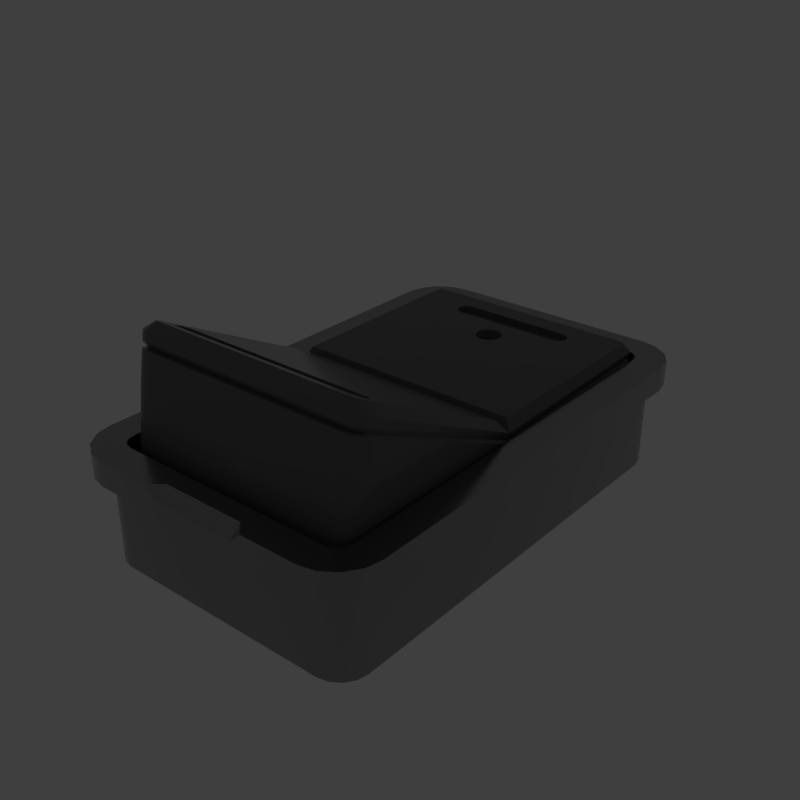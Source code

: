 # Source: switchsml2.blend  (saved by Blender 2.79.6; exported with 4.5.12 LTS)
import bpy
from mathutils import Matrix  # noqa: F401  (used for matrix-valued properties, if any)

bpy.ops.wm.read_factory_settings(use_empty=True)
scene = bpy.context.scene
scene.name = 'main'

# ---- collections
col_collection_1 = bpy.data.collections.new('Collection 1'); scene.collection.children.link(col_collection_1)

# ---- materials (node trees are filled in below, after node groups)
mat_prox_alum_106 = bpy.data.materials.new('prox_alum.106')
mat_prox_alum_106.alpha_threshold = 0.0
mat_prox_alum_106.diffuse_color = (0.1933, 0.1933, 0.1933, 1.0)
mat_prox_alum_106.roughness = 0.5
mat_prox_kevlar_106 = bpy.data.materials.new('prox_kevlar.106')
mat_prox_kevlar_106.alpha_threshold = 0.0
mat_prox_kevlar_106.diffuse_color = (0.03737, 0.03737, 0.03737, 1.0)
mat_prox_kevlar_106.roughness = 0.5
mat_prox_rough_plastic_049 = bpy.data.materials.new('prox_rough_plastic.049')
mat_prox_rough_plastic_049.alpha_threshold = 0.0
mat_prox_rough_plastic_049.diffuse_color = (0.1013, 0.1013, 0.1013, 1.0)
mat_prox_rough_plastic_049.roughness = 0.5
mat_prox_easy_spec_106 = bpy.data.materials.new('prox_easy_spec.106')
mat_prox_easy_spec_106.alpha_threshold = 0.0
mat_prox_easy_spec_106.diffuse_color = (0.2791, 0.2791, 0.2791, 1.0)
mat_prox_easy_spec_106.roughness = 0.5
mat_prox_soap_104 = bpy.data.materials.new('prox_soap.104')
mat_prox_soap_104.alpha_threshold = 0.0
mat_prox_soap_104.diffuse_color = (0.8, 0.5447, 0.3018, 1.0)
mat_prox_soap_104.roughness = 0.5
mat_prox_emission_104 = bpy.data.materials.new('prox_emission.104')
mat_prox_emission_104.alpha_threshold = 0.0
mat_prox_emission_104.diffuse_color = (0.3973, 0.7023, 0.9681, 1.0)
mat_prox_emission_104.roughness = 0.5

# ---- node groups
ng_auto_smooth = bpy.data.node_groups.new('Auto Smooth', 'GeometryNodeTree')
_s = ng_auto_smooth.interface.new_socket(name='Geometry', in_out='OUTPUT', socket_type='NodeSocketGeometry')
_s = ng_auto_smooth.interface.new_socket(name='Geometry', in_out='INPUT', socket_type='NodeSocketGeometry')
_s = ng_auto_smooth.interface.new_socket(name='Angle', in_out='INPUT', socket_type='NodeSocketFloat')
_s.subtype = 'ANGLE'
_s.min_value = 0.0
_s.max_value = 3.142
ng_auto_smooth.is_modifier = True
_N = ng_auto_smooth.nodes; _L = ng_auto_smooth.links
n0 = _N.new('NodeGroupOutput'); n0.name = 'Group Output'; n0.location = (480, -100)
n1 = _N.new('NodeGroupInput'); n1.name = 'Group Input'; n1.location = (-420, -300)
n2 = _N.new('NodeGroupInput'); n2.name = 'Group Input.001'; n2.location = (-60, -100)
n3 = _N.new('GeometryNodeSetShadeSmooth'); n3.name = 'Set Shade Smooth'; n3.location = (120, -100)
n3.domain = 'EDGE'
n4 = _N.new('GeometryNodeSetShadeSmooth'); n4.name = 'Set Shade Smooth.001'; n4.location = (300, -100)
n5 = _N.new('GeometryNodeInputMeshEdgeAngle'); n5.name = 'Edge Angle'; n5.location = (-420, -220)
n6 = _N.new('GeometryNodeInputEdgeSmooth'); n6.name = 'Is Edge Smooth'; n6.location = (-60, -160)
n7 = _N.new('GeometryNodeInputShadeSmooth'); n7.name = 'Is Face Smooth'; n7.location = (-240, -340)
n8 = _N.new('FunctionNodeBooleanMath'); n8.name = 'Boolean Math'; n8.location = (-60, -220)
n9 = _N.new('FunctionNodeCompare'); n9.name = 'Compare'; n9.location = (-240, -180)
n9.operation = 'LESS_EQUAL'
_L.new(n5.outputs[0], n9.inputs[0])
_L.new(n4.outputs[0], n0.inputs[0])
_L.new(n1.outputs[1], n9.inputs[1])
_L.new(n9.outputs[0], n8.inputs[0])
_L.new(n7.outputs[0], n8.inputs[1])
_L.new(n2.outputs[0], n3.inputs[0])
_L.new(n6.outputs[0], n3.inputs[1])
_L.new(n3.outputs[0], n4.inputs[0])
_L.new(n8.outputs[0], n3.inputs[2])
n0.is_active_output = True

# ---- material node trees
mat_prox_alum_106.use_nodes = True; mat_prox_alum_106.node_tree.nodes.clear()
_N = mat_prox_alum_106.node_tree.nodes; _L = mat_prox_alum_106.node_tree.links
n0 = _N.new('ShaderNodeOutputMaterial'); n0.name = 'Material Output'; n0.location = (300, 300)
n1 = _N.new('ShaderNodeBsdfPrincipled'); n1.name = 'Principled BSDF'; n1.location = (10, 300)
n1.width = 150
n1.subsurface_method = 'BURLEY'
n1.inputs[0].default_value = (0.3217, 0.3217, 0.3217, 1.0)
n1.inputs[1].default_value = 1.0
n1.inputs[2].default_value = 0.1633
n1.inputs[3].default_value = 1.45
n1.inputs[9].default_value = (1.0, 1.0, 1.0)
n1.inputs[13].default_value = 0.119
n1.inputs[15].default_value = 0.7959
n1.inputs[16].default_value = 0.8299
n1.inputs[24].default_value = 0.1605
_L.new(n1.outputs[0], n0.inputs[0])
n0.is_active_output = True
mat_prox_kevlar_106.use_nodes = True; mat_prox_kevlar_106.node_tree.nodes.clear()
_N = mat_prox_kevlar_106.node_tree.nodes; _L = mat_prox_kevlar_106.node_tree.links
n0 = _N.new('ShaderNodeOutputMaterial'); n0.name = 'Material Output'; n0.location = (300, 300)
n1 = _N.new('ShaderNodeBsdfPrincipled'); n1.name = 'Principled BSDF'; n1.location = (10, 300)
n1.width = 150
n1.subsurface_method = 'BURLEY'
n1.inputs[0].default_value = (0.0, 0.0, 0.0, 1.0)
n1.inputs[2].default_value = 0.3401
n1.inputs[3].default_value = 1.45
n1.inputs[9].default_value = (1.0, 1.0, 1.0)
n1.inputs[13].default_value = 0.2143
_L.new(n1.outputs[0], n0.inputs[0])
n0.is_active_output = True
mat_prox_rough_plastic_049.use_nodes = True; mat_prox_rough_plastic_049.node_tree.nodes.clear()
_N = mat_prox_rough_plastic_049.node_tree.nodes; _L = mat_prox_rough_plastic_049.node_tree.links
n0 = _N.new('ShaderNodeOutputMaterial'); n0.name = 'Material Output'; n0.location = (300, 300)
n1 = _N.new('ShaderNodeBsdfPrincipled'); n1.name = 'Principled BSDF'; n1.location = (10, 300)
n1.width = 150
n1.subsurface_method = 'BURLEY'
n1.inputs[0].default_value = (0.111, 0.09, 0.07, 1.0)
n1.inputs[2].default_value = 0.3673
n1.inputs[3].default_value = 1.45
n1.inputs[9].default_value = (1.0, 1.0, 1.0)
n1.inputs[13].default_value = 0.1803
_L.new(n1.outputs[0], n0.inputs[0])
n0.is_active_output = True
mat_prox_easy_spec_106.use_nodes = True; mat_prox_easy_spec_106.node_tree.nodes.clear()
_N = mat_prox_easy_spec_106.node_tree.nodes; _L = mat_prox_easy_spec_106.node_tree.links
n0 = _N.new('ShaderNodeOutputMaterial'); n0.name = 'Material Output'; n0.location = (300, 300)
n1 = _N.new('ShaderNodeBsdfPrincipled'); n1.name = 'Principled BSDF'; n1.location = (10, 300)
n1.width = 150
n1.subsurface_method = 'BURLEY'
n1.inputs[0].default_value = (0.1372, 0.1372, 0.1372, 1.0)
n1.inputs[2].default_value = 0.2245
n1.inputs[3].default_value = 1.45
n1.inputs[9].default_value = (1.0, 1.0, 1.0)
n1.inputs[13].default_value = 0.09864
n1.inputs[19].default_value = 0.25
_L.new(n1.outputs[0], n0.inputs[0])
n0.is_active_output = True
mat_prox_soap_104.use_nodes = True; mat_prox_soap_104.node_tree.nodes.clear()
_N = mat_prox_soap_104.node_tree.nodes; _L = mat_prox_soap_104.node_tree.links
n0 = _N.new('ShaderNodeOutputMaterial'); n0.name = 'Material Output'; n0.location = (300, 300)
n1 = _N.new('ShaderNodeLayerWeight'); n1.name = 'Layer Weight.001'; n1.location = (-898, 224)
n2 = _N.new('ShaderNodeValToRGB'); n2.name = 'ColorRamp.001'; n2.location = (-744, 215)
n2.color_ramp.interpolation = 'B_SPLINE'
while len(n2.color_ramp.elements) > 1: n2.color_ramp.elements.remove(n2.color_ramp.elements[-1])
n2.color_ramp.elements[0].position = 0.0; n2.color_ramp.elements[0].color = (1.0, 0.0, 0.2363, 1.0)
_e = n2.color_ramp.elements.new(0.1477); _e.color = (0.0, 0.1135, 0.6103, 1.0)
_e = n2.color_ramp.elements.new(0.2773); _e.color = (0.2081, 0.332, 0.6265, 1.0)
_e = n2.color_ramp.elements.new(0.5); _e.color = (0.5089, 0.1741, 0.6181, 1.0)
_e = n2.color_ramp.elements.new(0.6818); _e.color = (0.7544, 0.04821, 0.0, 1.0)
_e = n2.color_ramp.elements.new(0.8511); _e.color = (0.336, 0.5043, 0.1917, 1.0)
_e = n2.color_ramp.elements.new(1.0); _e.color = (0.01772, 0.3483, 1.0, 1.0)
n3 = _N.new('ShaderNodeMix'); n3.name = 'Mix.001'; n3.location = (-424, 179)
n3.data_type = 'RGBA'
n3.inputs[0].default_value = 0.7909
n4 = _N.new('ShaderNodeBsdfPrincipled'); n4.name = 'Principled BSDF.002'; n4.location = (-242, 264)
n4.width = 150
n4.subsurface_method = 'BURLEY'
n4.inputs[2].default_value = 0.525
n4.inputs[3].default_value = 1.45
n4.inputs[9].default_value = (1.0, 1.0, 1.0)
n4.inputs[13].default_value = 0.975
n4.inputs[18].default_value = 1.0
n4.inputs[19].default_value = 0.25
n5 = _N.new('ShaderNodeBsdfGlass'); n5.name = 'Glass BSDF'; n5.location = (-9, 118)
n5.distribution = 'BECKMANN'
n5.inputs[2].default_value = 1.45
n6 = _N.new('ShaderNodeMixShader'); n6.name = 'Mix Shader'; n6.location = (-12, 267)
n6.inputs[0].default_value = 0.4455
_L.new(n1.outputs[1], n2.inputs[0])
_L.new(n2.outputs[0], n3.inputs[6])
_L.new(n4.outputs[0], n6.inputs[1])
_L.new(n3.outputs[2], n4.inputs[0])
_L.new(n5.outputs[0], n6.inputs[2])
_L.new(n2.outputs[0], n5.inputs[0])
_L.new(n6.outputs[0], n0.inputs[0])
n0.is_active_output = True
mat_prox_emission_104.use_nodes = True; mat_prox_emission_104.node_tree.nodes.clear()
_N = mat_prox_emission_104.node_tree.nodes; _L = mat_prox_emission_104.node_tree.links
n0 = _N.new('ShaderNodeOutputMaterial'); n0.name = 'Material Output'; n0.location = (446, 300)
n1 = _N.new('ShaderNodeEmission'); n1.name = 'Emission'; n1.location = (156, 300)
n1.inputs[1].default_value = 4.0
n2 = _N.new('ShaderNodeLayerWeight'); n2.name = 'Layer Weight'; n2.location = (-631, 360)
n3 = _N.new('ShaderNodeValToRGB'); n3.name = 'ColorRamp'; n3.location = (-450, 370)
n3.color_ramp.interpolation = 'B_SPLINE'
while len(n3.color_ramp.elements) > 1: n3.color_ramp.elements.remove(n3.color_ramp.elements[-1])
n3.color_ramp.elements[0].position = 0.1864; n3.color_ramp.elements[0].color = (1.0, 0.02556, 0.0, 1.0)
_e = n3.color_ramp.elements.new(0.8045); _e.color = (1.0, 0.2244, 0.007333, 1.0)
_e = n3.color_ramp.elements.new(0.9909); _e.color = (1.0, 1.0, 1.0, 1.0)
n4 = _N.new('ShaderNodeMix'); n4.name = 'Mix'; n4.location = (-92, 333)
n4.data_type = 'RGBA'
n4.blend_type = 'COLOR'
n4.inputs[0].default_value = 0.8273
_L.new(n2.outputs[1], n3.inputs[0])
_L.new(n1.outputs[0], n0.inputs[0])
_L.new(n4.outputs[2], n1.inputs[0])
_L.new(n3.outputs[0], n4.inputs[7])
n0.is_active_output = True

# ---- world
world_world = bpy.data.worlds.new('World'); scene.world = world_world
world_world.use_nodes = True; world_world.node_tree.nodes.clear()
_N = world_world.node_tree.nodes; _L = world_world.node_tree.links
n0 = _N.new('ShaderNodeOutputWorld'); n0.name = 'World Output'; n0.location = (300, 300)
n1 = _N.new('ShaderNodeBackground'); n1.name = 'Background'; n1.location = (10, 300)
n1.inputs[0].default_value = (0.05, 0.05, 0.05, 1.0)
_L.new(n1.outputs[0], n0.inputs[0])
n0.is_active_output = True
world_world.use_sun_shadow = False
world_world.sun_shadow_jitter_overblur = 0.0

# ---- meshes
me_plane_014 = bpy.data.meshes.new('Plane.014')
me_plane_014.from_pydata([(-0.2434, -0.3917, 0.0), (0.2434, -0.3917, 0.0), (-0.2434, 0.3917, 0.0), (0.2434, 0.3917, 0.0), (-0.2207, 0.3551, 0.0), (-0.2207, -0.3551, 0.0), (0.2207, -0.3551, 0.0), (0.2207, 0.3551, 0.0), (0.0, 0.0, 0.0)], [], [(5, 4, 2, 0), (6, 5, 0, 1), (7, 6, 1, 3), (4, 7, 3, 2), (5, 6, 8), (6, 7, 8), (7, 4, 8), (4, 5, 8)])
me_plane_014.polygons.foreach_set('material_index', [0, 0, 0, 0, 2, 2, 2, 2])
me_plane_014.materials.append(None)
me_plane_014.materials.append(None)
me_plane_014.materials.append(None)
me_plane_014.materials.append(None)
me_plane_014.use_remesh_preserve_volume = False
me_plane_014.use_remesh_preserve_attributes = False
me_plane_014.use_mirror_vertex_groups = False
me_plane_014.update()
me_plane_015 = bpy.data.meshes.new('Plane.015')
me_plane_015.from_pydata([(0.2005, -0.3842, 0.07163), (-0.2005, -0.3842, 0.07163), (-0.2385, 0.3462, 0.07163), (0.2385, 0.3462, 0.07163), (-0.1762, -0.3894, 0.07163), (-0.2437, 0.3219, 0.07163), (0.1762, -0.3894, 0.07163), (0.2437, 0.3219, 0.07163), (0.2437, -0.3219, 0.07163), (0.1762, 0.3894, 0.07163), (0.2385, -0.3462, 0.07163), (0.2005, 0.3842, 0.07163), (-0.2437, -0.3219, 0.07163), (-0.1762, 0.3894, 0.07163), (0.2233, -0.369, 0.07163), (-0.2385, -0.3462, 0.07163), (-0.2005, 0.3842, 0.07163), (0.2233, 0.369, 0.07163), (-0.2233, -0.369, 0.07163), (-0.2233, 0.369, 0.07163), (0.06631, 0.3894, 0.07163), (-0.06631, 0.3894, 0.07163), (-0.06631, -0.3894, 0.07163), (0.06631, -0.3894, 0.07163), (0.2437, 0.3219, -0.1807), (0.2385, 0.3462, -0.1807), (0.2005, -0.3842, -0.1807), (0.2233, -0.369, -0.1807), (0.2385, -0.3462, -0.1807), (0.2437, -0.3219, -0.1807), (0.2233, 0.369, -0.1807), (-0.2233, 0.369, -0.1807), (-0.2005, 0.3842, -0.1807), (-0.2233, -0.369, -0.1807), (-0.2385, -0.3462, -0.1807), (-0.1762, 0.3894, -0.1807), (-0.2437, -0.3219, -0.1807), (0.1762, -0.3894, -0.1807), (0.2005, 0.3842, -0.1807), (0.1762, 0.3894, -0.1807), (-0.2437, 0.3219, -0.1807), (-0.2385, 0.3462, -0.1807), (-0.1762, -0.3894, -0.1807), (-0.2005, -0.3842, -0.1807), (0.06631, 0.3894, -0.1807), (-0.06631, 0.3894, -0.1807), (-0.06631, -0.3894, -0.1807), (0.06631, -0.3894, -0.1807)], [], [(7, 3, 17, 11, 9, 20, 21, 13, 16, 19, 2, 5, 12, 15, 18, 1, 4, 22, 23, 6, 0, 14, 10, 8), (24, 29, 28, 27, 26, 37, 47, 46, 42, 43, 33, 34, 36, 40, 41, 31, 32, 35, 45, 44, 39, 38, 30, 25), (16, 13, 35, 32), (20, 9, 39, 44), (4, 1, 43, 42), (15, 12, 36, 34), (22, 4, 42, 46), (3, 7, 24, 25), (2, 19, 31, 41), (0, 6, 37, 26), (6, 23, 47, 37), (14, 0, 26, 27), (1, 18, 33, 43), (9, 11, 38, 39), (8, 10, 28, 29), (11, 17, 30, 38), (12, 5, 40, 36), (17, 3, 25, 30), (21, 20, 44, 45), (7, 8, 29, 24), (19, 16, 32, 31), (23, 22, 46, 47), (10, 14, 27, 28), (18, 15, 34, 33), (13, 21, 45, 35), (5, 2, 41, 40)])
me_plane_015.polygons.foreach_set('material_index', [1, 1, 0, 0, 0, 0, 0, 0, 0, 0, 0, 0, 0, 0, 0, 0, 0, 0, 0, 0, 0, 0, 0, 0, 0, 0])
me_plane_015.materials.append(None)
me_plane_015.materials.append(None)
me_plane_015.materials.append(None)
me_plane_015.materials.append(None)
me_plane_015.use_remesh_preserve_volume = False
me_plane_015.use_remesh_preserve_attributes = False
me_plane_015.use_mirror_vertex_groups = False
me_plane_015.update()
me_plane_003 = bpy.data.meshes.new('Plane.003')
me_plane_003.from_pydata([(-0.1898, -0.3355, 0.04299), (-0.1947, -0.3281, 0.04299), (-0.1969, -0.3172, 0.04299), (-0.1969, 0.3172, 0.04299), (-0.1737, -0.3642, -0.1344), (-0.2185, -0.3194, -0.1344), (-0.1908, -0.3608, -0.1344), (-0.2054, -0.3511, -0.1344), (-0.2151, -0.3365, -0.1344), (0.1898, -0.3355, 0.04299), (0.1947, -0.3281, 0.04299), (0.1969, -0.3172, 0.04299), (0.1969, 0.3172, 0.04299), (0.1737, -0.3642, -0.1344), (-0.2185, 0.3194, -0.1344), (-0.1737, 0.3642, -0.1344), (-0.2151, 0.3365, -0.1344), (-0.2054, 0.3511, -0.1344), (-0.1908, 0.3608, -0.1344), (0.2185, -0.3194, -0.1344), (0.1908, -0.3608, -0.1344), (0.2054, -0.3511, -0.1344), (0.2151, -0.3365, -0.1344), (0.2185, 0.3194, -0.1344), (-0.1824, -0.3404, 0.04299), (-0.1715, -0.3426, 0.04299), (0.1737, 0.3642, -0.1344), (0.2151, 0.3365, -0.1344), (0.2054, 0.3511, -0.1344), (0.1908, 0.3608, -0.1344), (0.1824, -0.3404, 0.04299), (0.1715, -0.3426, 0.04299), (0.1715, 0.3426, 0.04299), (0.1824, 0.3404, 0.04299), (0.1898, 0.3355, 0.04299), (0.1947, 0.3281, 0.04299), (-0.1715, 0.3426, 0.04299), (-0.1824, 0.3404, 0.04299), (-0.1898, 0.3355, 0.04299), (-0.1947, 0.3281, 0.04299), (0.1908, -0.3608, 0.004057), (0.2054, -0.3511, 0.004057), (-0.1908, -0.3608, 0.004057), (-0.2054, -0.3511, 0.004057), (-0.2151, 0.3365, 0.004057), (-0.2054, 0.3511, 0.004057), (0.2151, 0.3365, 0.004057), (-0.1737, -0.3642, 0.004057), (-0.2185, 0.3194, 0.004057), (0.2054, 0.3511, 0.004057), (0.1737, -0.3642, 0.004057), (0.2185, 0.3194, 0.004057), (0.2185, -0.3194, 0.004057), (0.1737, 0.3642, 0.004057), (0.2151, -0.3365, 0.004057), (-0.2185, -0.3194, 0.004057), (-0.1737, 0.3642, 0.004057), (0.1908, 0.3608, 0.004057), (-0.2151, -0.3365, 0.004057), (-0.1908, 0.3608, 0.004057), (-0.2233, -0.369, 0.04299), (-0.2005, -0.3842, 0.04299), (-0.2385, -0.3462, 0.04299), (-0.2437, -0.3219, 0.04299), (-0.2437, 0.3219, 0.04299), (-0.1762, -0.3894, 0.04299), (0.2233, -0.369, 0.04299), (0.2005, -0.3842, 0.04299), (0.2385, -0.3462, 0.04299), (0.2437, -0.3219, 0.04299), (0.2437, 0.3219, 0.04299), (0.1762, -0.3894, 0.04299), (0.1762, 0.3894, 0.04299), (0.2005, 0.3842, 0.04299), (0.2233, 0.369, 0.04299), (0.2385, 0.3462, 0.04299), (-0.1762, 0.3894, 0.04299), (-0.2005, 0.3842, 0.04299), (-0.2233, 0.369, 0.04299), (-0.2385, 0.3462, 0.04299), (0.2005, -0.3842, 0.004057), (-0.2005, -0.3842, 0.004057), (-0.2385, 0.3462, 0.004057), (0.2385, 0.3462, 0.004057), (-0.1762, -0.3894, 0.004057), (-0.2437, 0.3219, 0.004057), (0.1762, -0.3894, 0.004057), (0.2437, 0.3219, 0.004057), (0.2437, -0.3219, 0.004057), (0.1762, 0.3894, 0.004057), (0.2385, -0.3462, 0.004057), (0.2005, 0.3842, 0.004057), (-0.2437, -0.3219, 0.004057), (-0.1762, 0.3894, 0.004057), (0.2233, -0.369, 0.004057), (-0.2385, -0.3462, 0.004057), (-0.2005, 0.3842, 0.004057), (0.2233, 0.369, 0.004057), (-0.2233, -0.369, 0.004057), (-0.2233, 0.369, 0.004057), (-0.2007, -0.3464, 0.04299), (-0.1883, -0.3547, 0.04299), (-0.209, -0.334, 0.04299), (-0.212, -0.3187, 0.04299), (-0.212, 0.3187, 0.04299), (-0.173, -0.3577, 0.04299), (0.2007, -0.3464, 0.04299), (0.1883, -0.3547, 0.04299), (0.209, -0.334, 0.04299), (0.212, -0.3187, 0.04299), (0.212, 0.3187, 0.04299), (0.173, -0.3577, 0.04299), (0.173, 0.3577, 0.04299), (0.1883, 0.3547, 0.04299), (0.2007, 0.3464, 0.04299), (0.209, 0.334, 0.04299), (-0.173, 0.3577, 0.04299), (-0.1883, 0.3547, 0.04299), (-0.2007, 0.3464, 0.04299), (-0.209, 0.334, 0.04299), (-0.1898, -0.3355, -0.05469), (-0.1824, -0.3404, -0.05469), (-0.1947, -0.3281, -0.05469), (-0.1969, -0.3172, -0.05469), (-0.1969, 0.3172, -0.05469), (-0.1715, -0.3426, -0.05469), (0.1898, -0.3355, -0.05469), (0.1824, -0.3404, -0.05469), (0.1947, -0.3281, -0.05469), (0.1969, -0.3172, -0.05469), (0.1969, 0.3172, -0.05469), (0.1715, -0.3426, -0.05469), (0.1715, 0.3426, -0.05469), (0.1824, 0.3404, -0.05469), (0.1898, 0.3355, -0.05469), (0.1947, 0.3281, -0.05469), (-0.1715, 0.3426, -0.05469), (-0.1824, 0.3404, -0.05469), (-0.1898, 0.3355, -0.05469), (-0.1947, 0.3281, -0.05469), (0.06631, -0.3642, -0.1344), (-0.06631, -0.3642, -0.1344), (0.06631, 0.3642, -0.1344), (-0.06631, 0.3642, -0.1344), (0.06631, -0.3577, 0.04299), (-0.06631, -0.3577, 0.04299), (-0.06631, 0.3577, 0.04299), (0.06631, 0.3577, 0.04299), (0.06631, 0.3642, 0.004057), (-0.06631, 0.3642, 0.004057), (-0.06631, -0.3642, 0.004057), (0.06631, -0.3642, 0.004057), (-0.06631, 0.3894, 0.04299), (0.06631, 0.3894, 0.04299), (0.06631, 0.3894, 0.004057), (-0.06631, 0.3894, 0.004057), (-0.06631, -0.3894, 0.004057), (0.06631, -0.3894, 0.004057), (-0.06631, -0.3426, 0.04299), (0.06631, -0.3426, 0.04299), (0.06631, 0.3426, 0.04299), (-0.06631, 0.3426, 0.04299), (-0.06631, -0.3426, -0.05469), (0.06631, -0.3426, -0.05469), (0.06631, 0.3426, -0.05469), (-0.06631, 0.3426, -0.05469), (0.06631, -0.3707, 0.04299), (0.06631, -0.3894, 0.02425), (0.08505, -0.3894, 0.04299), (-0.06631, -0.3894, 0.02425), (-0.06631, -0.3707, 0.04299), (-0.08505, -0.3894, 0.04299), (0.1697, -0.3332, -0.05469), (-0.1697, -0.3332, -0.05469), (-0.186, -0.3248, -0.05469), (-0.1894, -0.3142, -0.05469), (-0.184, 0.3286, -0.05469), (-0.1636, -0.3339, -0.05469), (0.186, -0.3248, -0.05469), (0.1894, -0.3142, -0.05469), (0.184, 0.3286, -0.05469), (0.1636, -0.3339, -0.05469), (-0.1786, 0.3321, -0.05469), (0.1786, 0.3321, -0.05469), (-0.1876, 0.3232, -0.05469), (-0.1894, 0.3142, -0.05469), (-0.1696, 0.3339, -0.05469), (0.1876, 0.3232, -0.05469), (0.1894, 0.3142, -0.05469), (0.1696, 0.3339, -0.05469), (-0.1894, 0.0, -0.05469), (-0.1894, 0.0, 0.04813), (-0.1894, 0.3142, -0.02123), (-0.1894, 0.3142, 0.01815), (-0.1697, -0.3133, 0.1187), (-0.1697, -0.3235, 0.04366), (-0.1636, -0.314, 0.1192), (-0.1636, -0.3242, 0.04395), (-0.1786, 0.3321, 0.01815), (-0.1786, 0.3321, -0.02123), (-0.1894, -0.305, 0.04055), (-0.1894, -0.2954, 0.1135), (-0.186, -0.3054, 0.1166), (-0.186, -0.3154, 0.04238), (0.1894, 0.0, -0.05469), (0.1894, 0.0, 0.04813), (-0.184, 0.3286, -0.02123), (-0.184, 0.3286, 0.01815), (-0.1876, 0.3232, 0.01815), (-0.1876, 0.3232, -0.02123), (-0.1696, 0.3339, -0.02123), (-0.1696, 0.3339, 0.01815), (0.1894, 0.3142, -0.02123), (0.1894, 0.3142, 0.01815), (0.1697, -0.3133, 0.1187), (0.1697, -0.3235, 0.04366), (-0.1894, 0.0, -0.02204), (-0.1894, 0.0, 0.01434), (0.1636, -0.314, 0.1192), (0.1636, -0.3242, 0.04395), (0.1786, 0.3321, 0.01815), (0.1786, 0.3321, -0.02123), (0.1894, -0.305, 0.04055), (-0.1685, 0.3229, 0.06462), (-0.1696, 0.3339, 0.05357), (-0.1894, 0.3142, 0.05357), (-0.1783, 0.3131, 0.06462), (-0.1876, 0.3232, 0.05357), (-0.1772, 0.3189, 0.06462), (-0.1743, 0.3217, 0.06462), (-0.1786, 0.3321, 0.05357), (-0.176, 0.3206, 0.06462), (-0.184, 0.3286, 0.05357), (0.1894, -0.2954, 0.1135), (0.186, -0.3054, 0.1166), (0.186, -0.3154, 0.04238), (-0.1783, 0.00822, 0.06462), (0.184, 0.3286, -0.02123), (0.184, 0.3286, 0.01815), (0.1876, 0.3232, 0.01815), (0.1876, 0.3232, -0.02123), (-0.1636, -0.3009, 0.1971), (-0.1634, -0.2838, 0.2057), (-0.1732, -0.2733, 0.2003), (-0.1894, -0.2832, 0.188), (-0.1864, -0.2915, 0.1922), (-0.1729, -0.2792, 0.2033), (-0.1666, -0.2835, 0.2056), (-0.1697, -0.3002, 0.1962), (-0.1732, -0.00822, 0.06462), (0.1696, 0.3339, -0.02123), (0.1696, 0.3339, 0.01815), (0.1894, 0.0, -0.02204), (0.1894, 0.0, 0.01434), (0.1685, 0.3229, 0.06462), (0.1696, 0.3339, 0.05357), (0.1894, 0.3142, 0.05357), (0.1783, 0.3131, 0.06462), (0.1876, 0.3232, 0.05357), (0.1772, 0.3189, 0.06462), (0.1743, 0.3217, 0.06462), (0.1786, 0.3321, 0.05357), (0.176, 0.3206, 0.06462), (0.184, 0.3286, 0.05357), (0.1783, 0.00822, 0.06462), (0.1636, -0.3009, 0.1971), (0.1634, -0.2838, 0.2057), (0.1732, -0.2733, 0.2003), (0.1894, -0.2832, 0.188), (0.1864, -0.2915, 0.1922), (0.1729, -0.2792, 0.2033), (0.1666, -0.2835, 0.2056), (-0.1783, 0.275, 0.06462), (-0.1783, 0.2148, 0.06462), (-0.1894, 0.2148, -0.02149), (-0.1894, 0.275, -0.02133), (-0.1894, 0.2148, 0.05184), (-0.1894, 0.275, 0.05288), (-0.1894, 0.275, 0.01767), (-0.1894, 0.2148, 0.01694), (-0.1894, 0.2148, -0.05469), (-0.1894, 0.275, -0.05469), (0.1697, -0.3002, 0.1962), (0.1732, -0.00822, 0.06462), (0.1783, 0.275, 0.06462), (0.1783, 0.2148, 0.06462), (0.1894, 0.2148, -0.02149), (0.1894, 0.275, -0.02133), (0.1894, 0.2148, 0.05184), (0.1894, 0.275, 0.05288), (0.1894, 0.275, 0.01767), (0.1894, 0.2148, 0.01694), (0.1894, 0.2148, -0.05469), (0.1894, 0.275, -0.05469), (-0.08721, -0.3339, -0.05469), (0.08721, -0.3339, -0.05469), (0.08721, 0.3339, -0.05469), (-0.08721, 0.3339, -0.05469), (-0.08721, -0.00822, 0.06462), (0.08721, -0.00822, 0.06462), (0.08721, 0.00822, 0.06462), (-0.08721, 0.00822, 0.06462), (-0.08721, 0.0, 0.04813), (0.08721, 0.0, 0.04813), (-0.08721, 0.0, -0.05469), (0.08721, 0.0, -0.05469), (0.08721, 0.3142, -0.05469), (-0.08721, 0.3142, -0.05469), (0.08721, -0.314, 0.1192), (-0.08721, -0.314, 0.1192), (-0.08721, -0.3242, 0.04395), (0.08721, -0.3242, 0.04395), (-0.08721, 0.3339, 0.01815), (0.08721, 0.3339, 0.01815), (0.08721, 0.3339, -0.02123), (-0.08721, 0.3339, -0.02123), (0.08721, 0.3339, 0.05357), (-0.08721, 0.3339, 0.05357), (-0.08721, 0.3229, 0.06462), (0.08721, 0.3229, 0.06462), (-0.08721, -0.2762, 0.2018), (0.08721, -0.2762, 0.2018), (-0.08721, 0.3131, 0.06462), (0.08721, 0.3131, 0.06462), (-0.08721, -0.3009, 0.1971), (0.08721, -0.3009, 0.1971), (0.08721, -0.2838, 0.2057), (-0.08721, -0.2838, 0.2057), (0.08721, -0.3142, -0.05469), (-0.08721, -0.3142, -0.05469), (-0.08721, 0.275, -0.05469), (0.08721, 0.275, -0.05469), (0.08721, 0.2148, -0.05469), (-0.08721, 0.2148, -0.05469), (0.08721, 0.2148, 0.06462), (-0.08721, 0.2148, 0.06462), (0.0, 0.2148, -0.05469), (0.0, 0.26, 0.06462), (-0.016, 0.2215, 0.04922), (0.0, -0.3009, 0.1971), (0.0, -0.2838, 0.2057), (0.0, 0.275, -0.05469), (0.0, 0.29, 0.06462), (-0.08721, 0.29, 0.06462), (-0.1022, 0.275, 0.06462), (-0.08721, 0.26, 0.06462), (0.0, 0.3339, -0.02123), (-0.09294, 0.2888, 0.06462), (-0.0978, 0.2856, 0.06462), (0.0, 0.3339, 0.01815), (0.0, 0.3131, 0.06462), (0.0, 0.3142, -0.05469), (0.0, 0.3229, 0.06462), (-0.101, 0.2693, 0.06462), (-0.0978, 0.2644, 0.06462), (-0.101, 0.2807, 0.06462), (0.0, 0.0, -0.05469), (0.0, -0.2762, 0.2018), (0.0, -0.3242, 0.04395), (0.0, -0.314, 0.1192), (-0.09294, 0.2612, 0.06462), (0.0, -0.3339, -0.05469), (0.0, 0.3339, -0.05469), (0.0, -0.00822, 0.06462), (0.0, 0.00822, 0.06462), (0.0, 0.0, 0.04813), (0.0, 0.3339, 0.05357), (0.0, -0.3142, -0.05469), (-0.08721, 0.29, 0.0532), (-0.09294, 0.2888, 0.0532), (-0.0978, 0.2856, 0.0532), (0.0, 0.26, 0.0532), (0.0, 0.29, 0.0532), (-0.101, 0.2807, 0.0532), (-0.1022, 0.275, 0.0532), (-0.101, 0.2693, 0.0532), (-0.0978, 0.2644, 0.0532), (-0.09294, 0.2612, 0.0532), (-0.08721, 0.26, 0.0532), (0.1894, -0.2885, -0.05469), (0.0, 0.2354, 0.06462), (-0.02062, 0.2148, 0.06462), (0.0, 0.1942, 0.06462), (-0.01225, 0.2271, 0.04922), (-0.006628, 0.2308, 0.04922), (-0.007889, 0.2339, 0.06462), (-0.01458, 0.2294, 0.06462), (0.016, 0.2215, 0.04922), (-0.01905, 0.2069, 0.06462), (-0.01458, 0.2003, 0.06462), (-0.01905, 0.2227, 0.06462), (-0.007889, 0.1958, 0.06462), (0.0, 0.2321, 0.04922), (-0.01732, 0.2148, 0.04922), (-0.016, 0.2082, 0.04922), (-0.01225, 0.2026, 0.04922), (-0.006628, 0.1988, 0.04922), (0.0, 0.1975, 0.04922), (0.08721, 0.29, 0.06462), (-0.1697, -0.2814, 0.2044), (-0.1787, -0.2978, 0.1944), (-0.1784, -0.3214, 0.04306), (-0.1784, -0.3113, 0.1177), (-0.1784, -0.331, -0.05469), (0.1022, 0.275, 0.06462), (0.08721, 0.26, 0.06462), (-0.1615, -0.2471, 0.1869), (-0.1585, -0.2617, 0.1944), (-0.1617, -0.2573, 0.1921), (0.09294, 0.2888, 0.06462), (0.0978, 0.2856, 0.06462), (0.08721, -0.242, 0.1772), (0.1894, -0.2712, 0.1054), (-0.1581, -0.2428, 0.1847), (-0.1532, -0.24, 0.1833), (-0.08721, -0.242, 0.1772), (0.0, -0.2657, 0.1964), (-0.08721, -0.2657, 0.1964), (0.1894, -0.28, 0.03543), (0.1537, -0.2646, 0.1959), (0.08721, -0.2657, 0.1964), (0.1532, -0.2429, 0.1776), (0.1475, -0.242, 0.1772), (0.101, 0.2693, 0.06462), (-0.1537, -0.2646, 0.1959), (0.0978, 0.2644, 0.06462), (-0.1894, -0.28, 0.03543), (-0.1894, -0.2712, 0.1054), (-0.1894, -0.2885, -0.05469), (0.101, 0.2807, 0.06462), (0.08721, -0.2686, 0.1908), (-0.1732, -0.2516, 0.1892), (-0.1894, -0.2601, 0.1766), (-2.045e-10, -0.242, 0.1772), (0.1585, -0.2645, 0.1887), (0.1617, -0.2602, 0.1865), (-0.08721, -0.2885, -0.05469), (0.1532, -0.24, 0.1833), (0.0, -0.2885, -0.05469), (-0.1537, -0.2675, 0.1903), (0.1581, -0.2428, 0.1847), (-0.1591, 0.0, 0.04813), (-0.1477, -0.00822, 0.06462), (-0.1477, -0.2742, 0.2007), (-0.1514, 0.00822, 0.06462), (-0.1514, 0.2148, 0.06462), (0.09294, 0.2612, 0.06462), (0.1617, -0.2573, 0.1921), (0.1581, -0.2457, 0.1791), (-0.148, -0.2686, 0.1908), (-0.1475, -0.242, 0.1772), (-0.1532, -0.2429, 0.1776), (-2.045e-10, -0.2686, 0.1908), (-0.08721, -0.2686, 0.1908), (0.1627, -0.255, 0.1839), (0.08721, 0.29, 0.0532), (-0.1627, -0.2522, 0.1895), (0.09294, 0.2888, 0.0532), (0.0978, 0.2856, 0.0532), (0.1615, -0.25, 0.1813), (-0.1627, -0.255, 0.1839), (-0.1475, -0.2391, 0.1828), (0.101, 0.2807, 0.0532), (0.1022, 0.275, 0.0532), (0.101, 0.2693, 0.0532), (0.0978, 0.2644, 0.0532), (0.09294, 0.2612, 0.0532), (0.08721, 0.26, 0.0532), (-0.1585, -0.2645, 0.1887), (0.02062, 0.2148, 0.06462), (-0.1617, -0.2602, 0.1865), (0.01225, 0.2271, 0.04922), (0.1585, -0.2617, 0.1944), (0.006628, 0.2308, 0.04922), (0.1615, -0.2471, 0.1869), (-0.148, -0.2657, 0.1964), (0.007889, 0.2339, 0.06462), (0.01458, 0.2294, 0.06462), (0.01905, 0.2069, 0.06462), (0.01458, 0.2003, 0.06462), (0.01905, 0.2227, 0.06462), (0.007889, 0.1958, 0.06462), (0.1784, -0.331, -0.05469), (-0.1615, -0.25, 0.1813), (0.01732, 0.2148, 0.04922), (0.016, 0.2082, 0.04922), (0.1784, -0.3113, 0.1177), (0.1784, -0.3214, 0.04306), (0.01225, 0.2026, 0.04922), (0.1787, -0.2978, 0.1944), (0.1697, -0.2814, 0.2044), (-0.1581, -0.2457, 0.1791), (-0.08721, -0.2391, 0.1828), (0.0, -0.2391, 0.1828), (0.006628, 0.1988, 0.04922), (0.1732, -0.2516, 0.1892), (0.1894, -0.2601, 0.1766), (0.08721, -0.2885, -0.05469), (0.148, -0.2686, 0.1908), (0.1591, 0.0, 0.04813), (0.1477, -0.00822, 0.06462), (0.1477, -0.2742, 0.2007), (0.1514, 0.00822, 0.06462), (0.1514, 0.2148, 0.06462), (0.1627, -0.2522, 0.1895), (0.1475, -0.2391, 0.1828), (0.148, -0.2657, 0.1964), (0.08721, -0.2391, 0.1828), (0.1537, -0.2675, 0.1903), (0.1894, 0.3142, 0.04773), (0.1894, 0.3142, 0.03584), (0.1854, 0.3081, 0.03995), (-0.1894, 0.0, 0.04276), (-0.1894, 0.0, 0.03088), (-0.1854, 0.0005058, 0.03509), (0.1786, 0.3321, 0.04773), (0.1786, 0.3321, 0.03584), (0.1749, 0.3257, 0.03995), (-0.1696, 0.3339, 0.03584), (-0.1696, 0.3339, 0.04773), (-0.1661, 0.3275, 0.03995), (-0.1786, 0.3321, 0.04773), (-0.1786, 0.3321, 0.03584), (-0.1749, 0.3257, 0.03995), (-0.1894, 0.3142, 0.03584), (-0.1894, 0.3142, 0.04773), (-0.1854, 0.3081, 0.03995), (-0.1876, 0.3232, 0.03584), (-0.1876, 0.3232, 0.04773), (-0.1837, 0.317, 0.03995), (-0.184, 0.3286, 0.03584), (-0.184, 0.3286, 0.04773), (-0.1802, 0.3222, 0.03995), (0.1894, 0.0, 0.04276), (0.1894, 0.0, 0.03088), (0.1854, 0.0005058, 0.03509), (0.1894, 0.2148, 0.04615), (0.1894, 0.2148, 0.03427), (0.1854, 0.2109, 0.03841), (0.1696, 0.3339, 0.04773), (0.1696, 0.3339, 0.03584), (0.1661, 0.3275, 0.03995), (-0.1697, -0.3046, 0.1708), (-0.1697, -0.3027, 0.1817), (-0.1662, -0.2968, 0.1716), (-0.1636, -0.3035, 0.1825), (-0.1636, -0.3054, 0.1715), (-0.1602, -0.2976, 0.1723), (-0.1894, -0.2855, 0.1744), (-0.1894, -0.2874, 0.1633), (-0.1854, -0.28, 0.1644), (-0.1863, -0.2942, 0.1782), (-0.1862, -0.2963, 0.1673), (-0.1824, -0.2886, 0.1682), (0.1636, -0.3054, 0.1715), (0.1636, -0.3035, 0.1825), (0.1602, -0.2976, 0.1723), (0.184, 0.3286, 0.03584), (0.184, 0.3286, 0.04773), (0.1802, 0.3222, 0.03995), (-0.1894, 0.275, 0.0471), (-0.1894, 0.275, 0.03522), (-0.1854, 0.2698, 0.03934), (-0.1894, 0.2148, 0.03427), (-0.1894, 0.2148, 0.04615), (-0.1854, 0.2109, 0.03841), (0.1786, -0.3004, 0.1801), (0.1786, -0.3025, 0.1691), (0.1749, -0.2946, 0.17), (0.1876, 0.3232, 0.03584), (0.1876, 0.3232, 0.04773), (0.1837, 0.317, 0.03995), (-0.08721, 0.3339, 0.03584), (-0.08721, 0.3339, 0.04773), (-0.08539, 0.3275, 0.03995), (-0.08721, -0.3035, 0.1825), (-0.08721, -0.3054, 0.1715), (-0.08539, -0.2976, 0.1723), (0.0, -0.3035, 0.1825), (0.0, -0.3054, 0.1715), (2e-11, -0.2976, 0.1723), (0.0, 0.3339, 0.03584), (0.0, 0.3339, 0.04773), (2e-11, 0.3275, 0.03995), (0.1894, 0.275, 0.03522), (0.1894, 0.275, 0.0471), (0.1854, 0.2698, 0.03934), (0.1894, -0.2874, 0.1633), (0.1894, -0.2855, 0.1744), (0.1854, -0.28, 0.1644), (-0.1786, -0.3025, 0.1691), (-0.1786, -0.3004, 0.1801), (-0.1749, -0.2946, 0.17), (0.1697, -0.3027, 0.1817), (0.1697, -0.3046, 0.1708), (0.1662, -0.2968, 0.1716), (0.1862, -0.2963, 0.1673), (0.1863, -0.2942, 0.1782), (0.1824, -0.2886, 0.1682), (0.08721, 0.3339, 0.03584), (0.08721, 0.3339, 0.04773), (0.08539, 0.3275, 0.03995), (0.1894, -0.2621, 0.1638), (0.1894, -0.2639, 0.1527), (0.1854, -0.257, 0.154), (-0.1894, -0.2639, 0.1527), (-0.1894, -0.2621, 0.1638), (-0.1854, -0.257, 0.154), (0.08721, -0.3054, 0.1715), (0.08721, -0.3035, 0.1825), (0.08539, -0.2976, 0.1723)], [], [(30, 127, 131, 31), (51, 87, 88, 52), (87, 70, 69, 88), (32, 132, 133, 33), (91, 73, 74, 97), (11, 129, 128, 10), (48, 55, 92, 85), (9, 126, 127, 30), (148, 154, 89, 53), (35, 115, 114, 34), (114, 74, 73, 113), (33, 113, 112, 32), (43, 42, 81, 98), (55, 58, 95, 92), (31, 111, 107, 30), (45, 44, 82, 99), (103, 104, 64, 63), (56, 59, 96, 93), (10, 108, 109, 11), (23, 51, 52, 19), (102, 103, 63, 62), (18, 17, 45, 59), (8, 7, 43, 58), (26, 53, 57, 29), (15, 18, 59, 56), (5, 8, 58, 55), (19, 52, 54, 22), (142, 148, 53, 26), (14, 5, 55, 48), (22, 54, 41, 21), (29, 57, 49, 28), (53, 89, 91, 57), (109, 69, 70, 110), (49, 97, 83, 46), (52, 88, 90, 54), (16, 14, 48, 44), (6, 4, 47, 42), (41, 94, 80, 40), (17, 16, 44, 45), (7, 6, 42, 43), (111, 71, 67, 107), (98, 81, 61, 60), (99, 82, 79, 78), (81, 84, 65, 61), (82, 85, 64, 79), (20, 40, 50, 13), (21, 41, 40, 20), (97, 74, 75, 83), (83, 75, 70, 87), (88, 69, 68, 90), (90, 68, 66, 94), (85, 92, 63, 64), (154, 153, 72, 89), (113, 73, 72, 112), (92, 95, 62, 63), (93, 96, 77, 76), (115, 75, 74, 114), (95, 98, 60, 62), (96, 99, 78, 77), (117, 116, 76, 77), (80, 67, 71, 86), (118, 117, 77, 78), (94, 66, 67, 80), (105, 101, 61, 65), (119, 118, 78, 79), (28, 49, 46, 27), (145, 105, 65, 171, 170), (104, 119, 79, 64), (27, 46, 51, 23), (46, 83, 87, 51), (59, 45, 99, 96), (101, 100, 60, 61), (44, 48, 85, 82), (106, 66, 68, 108), (58, 43, 98, 95), (100, 102, 62, 60), (42, 47, 84, 81), (30, 107, 106, 9), (110, 70, 75, 115), (24, 0, 100, 101), (0, 1, 102, 100), (1, 2, 103, 102), (2, 3, 104, 103), (25, 24, 101, 105), (159, 144, 111, 31), (54, 90, 94, 41), (40, 80, 86, 50), (9, 106, 108, 10), (11, 109, 110, 12), (34, 114, 113, 33), (12, 110, 115, 35), (33, 133, 134, 34), (10, 128, 126, 9), (37, 36, 116, 117), (38, 37, 117, 118), (39, 38, 118, 119), (3, 39, 119, 104), (0, 24, 121, 120), (160, 164, 132, 32), (35, 135, 130, 12), (1, 0, 120, 122), (36, 37, 137, 136), (2, 1, 122, 123), (37, 38, 138, 137), (3, 2, 123, 124), (38, 39, 139, 138), (24, 25, 125, 121), (39, 3, 124, 139), (12, 130, 129, 11), (34, 134, 135, 35), (129, 130, 135, 134, 133, 132, 164, 163, 131, 127, 126, 128), (31, 131, 163, 159), (89, 72, 73, 91), (157, 167, 169, 156), (50, 86, 157, 151), (32, 112, 147, 160), (116, 146, 152, 76), (107, 67, 66, 106), (57, 91, 97, 49), (108, 68, 69, 109), (19, 22, 21, 20, 13, 140, 142, 26, 29, 28, 27, 23), (13, 50, 151, 140), (158, 25, 105, 145), (47, 150, 156, 84), (84, 156, 169, 171, 65), (36, 161, 146, 116), (123, 122, 120, 121, 125, 162, 165, 136, 137, 138, 139, 124), (4, 141, 150, 47), (161, 36, 136, 165), (155, 93, 76, 152), (149, 56, 93, 155), (143, 15, 56, 149), (112, 72, 153, 147), (25, 158, 162, 125), (163, 164, 165, 162), (161, 165, 164, 160), (159, 163, 162, 158), (155, 152, 153, 154), (145, 170, 166, 144), (151, 157, 156, 150), (149, 155, 154, 148), (147, 153, 152, 146), (160, 147, 146, 161), (144, 166, 168, 71, 111), (158, 145, 144, 159), (143, 149, 148, 142), (142, 140, 141, 143), (140, 151, 150, 141), (5, 14, 16, 17, 18, 15, 143, 141, 4, 6, 7, 8), (166, 167, 168), (169, 170, 171), (166, 170, 169, 167), (86, 71, 168, 167, 157), (478, 485, 488, 479), (173, 177, 197, 195), (213, 239, 569, 510), (183, 189, 250, 221), (196, 309, 576, 546), (185, 192, 209, 184), (188, 187, 240, 212), (211, 312, 315, 210), (253, 252, 286, 291), (182, 199, 210, 186), (184, 209, 206, 176), (528, 227, 232, 531), (179, 328, 497, 379), (409, 457, 458, 410), (201, 202, 552, 549), (476, 473, 471, 477), (431, 249, 191, 432), (278, 561, 524, 193), (204, 292, 286, 252), (207, 530, 522, 198), (190, 216, 274, 280), (495, 496, 205, 283), (486, 487, 235, 234), (208, 527, 530, 207), (175, 174, 203, 200), (427, 201, 549, 605), (525, 225, 227, 528), (239, 240, 237, 238), (226, 272, 344, 355, 348, 347, 343, 322), (423, 464, 465, 425), (427, 217, 216, 426), (176, 206, 199, 182), (187, 180, 237, 240), (398, 455, 457, 409), (428, 175, 200, 426), (477, 471, 387, 480), (207, 198, 199, 206), (218, 219, 215, 214), (257, 323, 398, 409, 410, 429, 404, 284), (606, 548, 244, 432), (180, 183, 221, 237), (503, 334, 300, 502), (272, 226, 225, 277), (428, 190, 304, 436), (193, 208, 209, 192), (198, 211, 210, 199), (202, 201, 200, 203), (208, 207, 206, 209), (570, 558, 263, 258), (196, 194, 195, 197), (220, 251, 540, 516), (228, 231, 232, 227), (284, 289, 256, 257), (231, 229, 230, 232), (226, 228, 227, 225), (229, 223, 224, 230), (228, 226, 322, 318, 223, 229, 231), (220, 221, 250, 251), (204, 305, 332, 292), (257, 256, 258, 259), (402, 202, 203, 401), (400, 248, 247, 399), (402, 194, 542, 590), (248, 241, 242, 247), (244, 245, 246, 243), (403, 173, 195, 401), (303, 299, 500, 499), (512, 606, 432, 191), (177, 294, 310, 197), (445, 444, 301, 335), (379, 418, 222, 179), (188, 306, 296, 189, 183, 180, 187), (259, 262, 260, 254, 319, 323, 257), (179, 222, 235, 178), (236, 273, 276, 191), (269, 270, 490, 489), (278, 193, 192, 275), (281, 275, 192, 185), (217, 279, 274, 216), (284, 285, 288, 289), (277, 560, 564, 276), (238, 220, 516, 557), (275, 281, 280, 274), (278, 275, 274, 279), (272, 277, 276, 273), (309, 196, 197, 310), (198, 522, 518, 211), (185, 184, 176, 182, 186, 297, 307), (441, 191, 249, 442), (323, 350, 342, 398), (241, 324, 327, 242), (190, 280, 333, 304), (223, 318, 317, 224), (186, 210, 315, 297), (238, 237, 221, 220), (281, 185, 307, 330), (444, 236, 191, 441), (273, 445, 335, 345, 360, 354, 353, 344, 272), (281, 330, 333, 280), (243, 246, 399, 247, 242, 327, 320, 443), (365, 364, 301, 302), (363, 365, 302, 298), (412, 418, 252, 253), (349, 346, 315, 312), (214, 594, 554, 218), (438, 367, 329, 436), (362, 351, 307, 297), (339, 340, 327, 324), (367, 361, 294, 329), (341, 336, 333, 330), (174, 175, 329, 294, 177, 173, 403), (264, 205, 288, 285), (343, 347, 369, 368), (239, 238, 557, 569), (290, 213, 510, 584), (172, 215, 219, 181), (310, 294, 361, 358), (309, 310, 358, 359), (417, 320, 357, 416), (324, 575, 578, 339), (312, 572, 581, 349), (297, 315, 346, 362), (304, 333, 336, 356), (265, 266, 326, 325), (320, 327, 340, 357), (330, 307, 351, 341), (322, 343, 342, 350), (317, 318, 352, 366), (318, 322, 350, 352), (335, 301, 364, 382, 391, 389, 388, 381), (337, 345, 335, 381, 390, 386, 385, 380), (419, 472, 434, 508), (368, 369, 370, 373, 374, 375, 376, 377, 378, 371, 372), (348, 355, 373, 370), (342, 343, 368, 372), (347, 348, 370, 369), (345, 337, 371, 378), (355, 344, 374, 373), (354, 360, 377, 376), (344, 353, 375, 374), (360, 345, 378, 377), (353, 354, 376, 375), (385, 386, 383, 384), (391, 382, 397, 396), (389, 391, 396, 395), (386, 390, 338, 383), (381, 388, 394, 393), (397, 392, 384, 383, 338, 393, 394, 395, 396), (388, 389, 395, 394), (505, 507, 411, 422), (380, 385, 384, 392), (493, 492, 415, 433), (390, 381, 393, 338), (404, 463, 464, 423), (268, 267, 270, 269), (407, 424, 439, 468), (300, 303, 499, 502), (251, 250, 314, 313), (480, 387, 484, 469), (489, 490, 271, 282), (429, 462, 463, 404), (412, 603, 587, 233), (437, 505, 422, 421), (408, 407, 468, 470), (178, 482, 172, 181, 295, 328, 179), (174, 403, 401, 203), (555, 265, 325, 609), (245, 400, 399, 246), (194, 402, 401, 195), (410, 458, 462, 429), (472, 447, 435, 434), (504, 474, 459, 454), (379, 497, 305, 204), (285, 284, 404, 423, 425, 446, 405, 334, 503), (290, 287, 212, 213), (290, 291, 286, 287), (380, 392, 473, 476), (213, 212, 240, 239), (420, 506, 498, 430), (533, 536, 288, 205), (262, 263, 261, 260), (204, 252, 418, 379), (438, 497, 328, 367), (313, 349, 581, 599), (234, 235, 222, 233), (267, 501, 321, 326, 266, 271, 490, 270), (267, 268, 496, 495), (260, 261, 255, 254), (259, 258, 263, 262), (479, 488, 494, 481), (285, 503, 502, 264), (474, 440, 448, 459), (469, 484, 485, 478), (461, 414, 451, 450), (311, 358, 361, 295), (356, 438, 436, 304), (431, 243, 443, 475, 424, 407, 408, 456), (413, 406, 483, 491), (456, 408, 470, 460), (178, 235, 487, 482), (175, 428, 436, 329), (190, 428, 426, 216), (201, 427, 426, 200), (446, 466, 467, 405), (243, 431, 432, 244), (217, 513, 563, 279), (425, 465, 466, 446), (397, 494, 488, 485, 484, 387, 471, 473, 392), (301, 444, 441, 302), (249, 431, 456, 406, 413, 414, 461, 442), (302, 441, 442, 298), (273, 236, 444, 445), (420, 321, 501, 506), (233, 222, 418, 412), (367, 328, 295, 361), (495, 504, 447, 472, 419, 506, 501, 267), (283, 500, 505, 437, 440, 474, 504, 495), (506, 419, 508, 498), (447, 504, 454, 435), (254, 255, 316, 319), (253, 534, 603, 412), (234, 596, 567, 486), (287, 286, 292, 293), (486, 567, 594, 214), (194, 196, 546, 542), (499, 500, 283, 205), (424, 475, 449, 439), (416, 420, 430, 452), (293, 331, 306, 188), (181, 219, 311, 295), (440, 437, 421, 448), (507, 493, 433, 411), (475, 417, 453, 449), (414, 413, 491, 451), (482, 487, 215, 172), (417, 416, 452, 453), (321, 357, 340, 326), (189, 296, 314, 250), (293, 188, 212, 287), (308, 311, 219, 218), (293, 292, 332, 331), (492, 461, 450, 415), (502, 499, 205, 264), (498, 508, 434, 435, 454, 459, 448, 421, 422, 411, 433, 452, 430), (289, 288, 536, 585), (282, 271, 266, 265), (214, 215, 487, 486), (417, 475, 443, 320), (449, 453, 452, 433, 415, 450, 451, 491, 483, 460, 470, 468, 439), (298, 492, 493, 363), (442, 461, 492, 298), (500, 299, 507, 505), (356, 305, 497, 438), (334, 469, 478, 479, 481, 382, 364, 300), (405, 467, 371, 337), (341, 331, 332, 336), (420, 416, 357, 321), (308, 359, 358, 311), (365, 303, 300, 364), (481, 494, 397, 382), (406, 456, 460, 483), (337, 380, 476, 477, 480, 469, 334, 405), (319, 352, 350, 323), (305, 356, 336, 332), (342, 372, 455, 398), (296, 362, 346, 314), (363, 299, 303, 365), (349, 313, 314, 346), (362, 296, 306, 351), (331, 341, 351, 306), (455, 372, 371, 467, 466, 465, 464, 463, 462, 458, 457), (316, 366, 352, 319), (339, 325, 326, 340), (325, 339, 578, 609), (299, 363, 493, 507), (600, 582, 366, 316), (251, 313, 599, 540), (539, 600, 316, 255), (597, 269, 489, 566), (573, 317, 366, 582), (533, 205, 496, 602), (512, 191, 276, 564), (588, 268, 269, 597), (584, 537, 291, 290), (551, 591, 400, 245), (602, 496, 268, 588), (576, 309, 359, 579), (608, 579, 359, 308), (509, 570, 258, 256), (561, 278, 279, 563), (593, 282, 265, 555), (521, 230, 224, 519), (515, 539, 255, 261), (566, 489, 282, 593), (558, 515, 261, 263), (543, 545, 241, 248), (519, 224, 317, 573), (218, 554, 608, 308), (233, 587, 596, 234), (545, 575, 324, 241), (531, 232, 230, 521), (548, 551, 245, 244), (253, 291, 537, 534), (211, 518, 572, 312), (560, 277, 225, 525), (202, 402, 590, 552), (193, 524, 527, 208), (591, 543, 248, 400), (217, 427, 605, 513), (579, 608, 610, 580), (580, 610, 609, 578), (537, 584, 586, 538), (538, 586, 585, 536), (600, 539, 541, 601), (601, 541, 540, 599), (597, 566, 568, 598), (598, 568, 567, 596), (566, 593, 595, 568), (568, 595, 594, 567), (536, 533, 535, 538), (538, 535, 534, 537), (606, 512, 514, 607), (607, 514, 513, 605), (582, 600, 601, 583), (583, 601, 599, 581), (533, 602, 604, 535), (535, 604, 603, 534), (591, 551, 553, 592), (592, 553, 552, 590), (588, 597, 598, 589), (589, 598, 596, 587), (573, 582, 583, 574), (574, 583, 581, 572), (576, 579, 580, 577), (577, 580, 578, 575), (570, 509, 511, 571), (571, 511, 510, 569), (558, 570, 571, 559), (559, 571, 569, 557), (555, 609, 610, 556), (556, 610, 608, 554), (519, 573, 574, 520), (520, 574, 572, 518), (539, 515, 517, 541), (541, 517, 516, 540), (561, 563, 565, 562), (562, 565, 564, 560), (512, 564, 565, 514), (514, 565, 563, 513), (543, 591, 592, 544), (544, 592, 590, 542), (515, 558, 559, 517), (517, 559, 557, 516), (593, 555, 556, 595), (595, 556, 554, 594), (602, 588, 589, 604), (604, 589, 587, 603), (575, 545, 547, 577), (577, 547, 546, 576), (531, 521, 523, 532), (532, 523, 522, 530), (551, 548, 550, 553), (553, 550, 549, 552), (528, 531, 532, 529), (529, 532, 530, 527), (521, 519, 520, 523), (523, 520, 518, 522), (525, 528, 529, 526), (526, 529, 527, 524), (548, 606, 607, 550), (550, 607, 605, 549), (560, 525, 526, 562), (562, 526, 524, 561), (545, 543, 544, 547), (547, 544, 542, 546), (509, 585, 586, 511), (511, 586, 584, 510), (585, 509, 256, 289)])
me_plane_003.polygons.foreach_set('use_smooth', [True] * 531)
me_plane_003.polygons.foreach_set('material_index', [0, 0, 0, 0, 0, 0, 0, 0, 0, 0, 0, 0, 0, 0, 0, 0, 0, 0, 0, 0, 0, 0, 0, 0, 0, 0, 0, 0, 0, 0, 0, 0, 0, 0, 0, 0, 0, 0, 0, 0, 0, 0, 0, 0, 0, 0, 0, 0, 0, 0, 0, 0, 0, 0, 0, 0, 0, 0, 0, 0, 0, 0, 0, 0, 0, 0, 0, 0, 0, 0, 0, 0, 0, 0, 0, 0, 0, 0, 0, 0, 0, 0, 0, 0, 0, 0, 0, 0, 0, 0, 0, 0, 0, 0, 0, 0, 0, 0, 0, 0, 0, 0, 0, 0, 0, 0, 0, 0, 0, 0, 0, 0, 0, 0, 0, 0, 0, 0, 0, 0, 0, 0, 0, 0, 0, 0, 0, 0, 0, 0, 0, 0, 0, 0, 0, 0, 0, 0, 0, 0, 0, 0, 0, 0, 0, 0, 0, 0, 0, 0, 0, 0, 0, 3, 3, 3, 3, 3, 3, 3, 3, 3, 3, 3, 3, 3, 3, 3, 3, 3, 3, 3, 3, 3, 3, 3, 3, 3, 3, 3, 3, 3, 3, 3, 3, 3, 3, 3, 3, 3, 3, 3, 3, 3, 3, 3, 3, 3, 3, 3, 3, 3, 3, 3, 3, 3, 3, 3, 3, 3, 3, 3, 3, 3, 3, 3, 3, 3, 3, 3, 3, 3, 3, 3, 3, 3, 3, 3, 3, 3, 3, 3, 3, 3, 3, 3, 3, 3, 3, 3, 3, 3, 3, 3, 3, 3, 3, 3, 3, 3, 3, 3, 3, 3, 3, 3, 3, 3, 3, 3, 3, 3, 3, 3, 3, 3, 3, 3, 3, 3, 3, 3, 3, 3, 3, 3, 3, 3, 3, 3, 3, 3, 3, 3, 3, 3, 3, 3, 3, 3, 3, 3, 3, 3, 3, 3, 3, 3, 3, 3, 3, 3, 3, 3, 3, 3, 3, 3, 3, 3, 3, 3, 3, 3, 3, 3, 3, 3, 3, 3, 3, 3, 3, 3, 3, 3, 3, 3, 3, 3, 3, 3, 3, 3, 3, 3, 3, 3, 3, 3, 3, 3, 3, 3, 3, 3, 3, 3, 3, 3, 3, 3, 3, 3, 3, 3, 3, 3, 3, 3, 3, 3, 3, 3, 3, 3, 3, 3, 3, 3, 3, 3, 3, 3, 3, 3, 3, 3, 3, 3, 3, 3, 3, 3, 3, 3, 3, 3, 3, 3, 3, 3, 3, 3, 3, 3, 3, 3, 3, 3, 3, 3, 3, 3, 3, 3, 3, 3, 3, 3, 3, 3, 3, 3, 3, 3, 3, 3, 3, 3, 3, 3, 3, 3, 3, 3, 3, 3, 3, 3, 3, 3, 3, 3, 3, 3, 3, 3, 3, 3, 3, 3, 3, 3, 3, 3, 3, 3, 3, 3, 3, 3, 3, 3, 3, 3, 3, 3, 3, 3, 3, 3, 3, 3, 3, 3, 3, 3, 3, 3, 3, 3, 3, 3, 3, 3, 3, 3, 3, 3, 3, 3, 3, 3, 3, 3, 3, 3, 3, 3, 3, 3, 3, 3, 3, 3, 3, 3, 3, 3, 3, 3, 3, 3, 3, 3, 3, 3, 3, 3, 3, 3, 3, 3, 3, 3, 3, 3, 3, 3, 3, 3, 3, 3, 3, 3, 3, 3, 3, 3, 3])
_k = set([(0, 1), (0, 24), (1, 2), (2, 3), (3, 39), (4, 6), (4, 141), (5, 8), (5, 14), (6, 7), (7, 8), (9, 10), (9, 30), (10, 11), (11, 12), (12, 35), (13, 20), (13, 140), (14, 16), (15, 18), (15, 143), (16, 17), (17, 18), (19, 22), (19, 23), (20, 21), (21, 22), (23, 27), (24, 25), (25, 158), (26, 29), (26, 142), (27, 28), (28, 29), (30, 31), (31, 159), (32, 33), (32, 160), (33, 34), (34, 35), (36, 37), (36, 161), (37, 38), (38, 39), (40, 41), (40, 50), (41, 54), (42, 43), (42, 47), (43, 58), (44, 45), (44, 48), (45, 59), (46, 49), (46, 51), (47, 150), (48, 55), (49, 57), (50, 151), (51, 52), (52, 54), (53, 57), (53, 148), (55, 58), (56, 59), (56, 149), (60, 61), (60, 62), (61, 65), (62, 63), (63, 64), (64, 79), (65, 171), (66, 67), (66, 68), (67, 71), (68, 69), (69, 70), (70, 75), (71, 168), (72, 73), (72, 153), (73, 74), (74, 75), (76, 77), (76, 152), (77, 78), (78, 79), (80, 86), (80, 94), (81, 84), (81, 98), (82, 85), (82, 99), (83, 87), (83, 97), (84, 156), (85, 92), (86, 157), (87, 88), (88, 90), (89, 91), (89, 154), (90, 94), (91, 97), (92, 95), (93, 96), (93, 155), (95, 98), (96, 99), (120, 121), (120, 122), (121, 125), (122, 123), (123, 124), (124, 139), (125, 162), (126, 127), (126, 128), (127, 131), (128, 129), (129, 130), (130, 135), (131, 163), (132, 133), (132, 164), (133, 134), (134, 135), (136, 137), (136, 165), (137, 138), (138, 139), (140, 141), (142, 143), (148, 149), (150, 151), (152, 153), (154, 155), (156, 157), (158, 159), (160, 161), (162, 163), (164, 165), (166, 167), (166, 168), (166, 170), (167, 168), (167, 169), (169, 170), (169, 171), (170, 171), (172, 181), (172, 482), (173, 177), (173, 403), (174, 175), (174, 203), (174, 403), (175, 428), (176, 182), (176, 184), (177, 294), (178, 179), (178, 235), (178, 482), (179, 379), (180, 183), (180, 187), (181, 295), (182, 186), (183, 189), (184, 185), (185, 281), (186, 297), (187, 188), (188, 293), (189, 296), (190, 280), (190, 428), (191, 236), (191, 249), (191, 276), (191, 432), (191, 441), (202, 203), (202, 552), (204, 292), (204, 379), (205, 264), (205, 283), (205, 288), (205, 496), (205, 499), (223, 229), (223, 318), (224, 230), (224, 317), (225, 227), (225, 277), (226, 228), (226, 272), (227, 232), (228, 231), (229, 231), (230, 232), (234, 235), (234, 596), (236, 273), (236, 444), (241, 248), (241, 324), (242, 247), (242, 327), (243, 246), (243, 431), (244, 245), (244, 432), (245, 246), (245, 400), (245, 551), (246, 399), (247, 399), (248, 400), (249, 431), (249, 442), (254, 260), (254, 319), (255, 261), (255, 316), (256, 258), (256, 289), (257, 259), (257, 284), (258, 263), (259, 262), (260, 262), (261, 263), (264, 285), (264, 502), (265, 282), (265, 325), (266, 271), (266, 326), (267, 270), (267, 495), (268, 269), (268, 496), (269, 270), (269, 489), (269, 597), (270, 490), (271, 490), (272, 273), (276, 277), (280, 281), (282, 489), (283, 495), (283, 500), (284, 285), (288, 289), (292, 293), (294, 361), (295, 361), (296, 362), (297, 362), (298, 363), (298, 442), (299, 363), (299, 500), (300, 364), (300, 502), (301, 364), (301, 444), (302, 365), (302, 441), (303, 365), (303, 499), (316, 366), (317, 366), (318, 352), (319, 352), (324, 339), (325, 339), (326, 340), (327, 340), (337, 345), (337, 405), (338, 383), (338, 393), (342, 343), (342, 398), (343, 347), (344, 353), (344, 355), (345, 360), (347, 348), (348, 355), (353, 354), (354, 360), (368, 369), (368, 372), (369, 370), (370, 373), (371, 378), (371, 467), (372, 455), (373, 374), (374, 375), (375, 376), (376, 377), (377, 378), (380, 385), (380, 476), (381, 388), (381, 390), (382, 391), (382, 481), (383, 384), (384, 392), (385, 386), (386, 390), (387, 471), (387, 484), (388, 389), (389, 391), (392, 473), (393, 394), (394, 395), (395, 396), (396, 397), (397, 494), (398, 409), (404, 423), (404, 429), (405, 446), (406, 413), (406, 456), (407, 408), (407, 424), (408, 456), (409, 410), (410, 429), (411, 422), (411, 433), (413, 414), (414, 461), (415, 433), (415, 450), (416, 417), (416, 420), (417, 475), (419, 472), (419, 506), (420, 506), (421, 422), (421, 448), (423, 425), (424, 475), (425, 446), (430, 452), (430, 498), (434, 435), (434, 508), (435, 454), (437, 440), (437, 505), (439, 449), (439, 468), (440, 474), (447, 472), (447, 504), (448, 459), (449, 453), (450, 451), (451, 491), (452, 453), (454, 459), (455, 457), (457, 458), (458, 462), (460, 470), (460, 483), (461, 492), (462, 463), (463, 464), (464, 465), (465, 466), (466, 467), (468, 470), (469, 478), (469, 480), (471, 473), (474, 504), (476, 477), (477, 480), (478, 479), (479, 481), (483, 491), (484, 485), (485, 488), (488, 494), (492, 493), (493, 507), (498, 508), (505, 507), (509, 570), (510, 569), (510, 584), (511, 571), (511, 586), (512, 606), (513, 563), (513, 605), (514, 565), (514, 607), (515, 539), (515, 558), (516, 540), (516, 557), (517, 541), (517, 559), (518, 522), (518, 572), (519, 521), (519, 573), (520, 523), (520, 574), (521, 531), (522, 530), (523, 532), (524, 527), (524, 561), (525, 528), (526, 529), (526, 562), (527, 530), (528, 531), (529, 532), (533, 602), (534, 537), (534, 603), (535, 538), (535, 604), (537, 584), (538, 586), (539, 600), (540, 599), (541, 601), (542, 546), (542, 590), (543, 545), (543, 591), (544, 547), (544, 592), (545, 575), (546, 576), (547, 577), (548, 551), (548, 606), (549, 552), (549, 605), (550, 553), (550, 607), (551, 591), (552, 590), (553, 592), (554, 594), (554, 608), (555, 593), (555, 609), (556, 595), (556, 610), (557, 569), (558, 570), (559, 571), (561, 563), (562, 565), (566, 593), (566, 597), (567, 594), (567, 596), (568, 595), (568, 598), (572, 581), (573, 582), (574, 583), (575, 578), (576, 579), (577, 580), (578, 609), (579, 608), (580, 610), (581, 599), (582, 600), (583, 601), (587, 596), (587, 603), (588, 597), (588, 602), (589, 598), (589, 604)])
me_plane_003.attributes.new('sharp_edge', 'BOOLEAN', 'EDGE').data.foreach_set('value', [ (min(e.vertices), max(e.vertices)) in _k for e in me_plane_003.edges])
_k = {(5, 14): 1.0, (5, 8): 1.0, (7, 8): 1.0, (6, 7): 1.0, (4, 6): 1.0, (19, 23): 1.0, (21, 22): 1.0, (26, 29): 1.0, (13, 20): 1.0, (20, 21): 1.0, (15, 18): 1.0, (17, 18): 1.0, (16, 17): 1.0, (14, 16): 1.0, (9, 30): 1.0, (11, 12): 1.0, (32, 33): 1.0, (12, 35): 1.0, (126, 128): 1.0, (83, 87): 1.0, (80, 94): 1.0, (34, 35): 1.0, (67, 71): 1.0, (73, 74): 1.0, (41, 54): 1.0, (45, 59): 1.0, (43, 58): 1.0, (49, 57): 1.0, (56, 59): 1.0, (55, 58): 1.0, (48, 55): 1.0, (44, 48): 1.0, (42, 47): 1.0, (44, 45): 1.0, (42, 43): 1.0, (60, 61): 1.0, (60, 62): 1.0, (62, 63): 1.0, (63, 64): 1.0, (61, 65): 1.0, (53, 57): 1.0, (52, 54): 1.0, (51, 52): 1.0, (46, 51): 1.0, (40, 50): 1.0, (46, 49): 1.0, (40, 41): 1.0, (66, 67): 1.0, (68, 69): 1.0, (76, 77): 1.0, (77, 78): 1.0, (78, 79): 1.0, (64, 79): 1.0, (69, 70): 1.0, (72, 73): 1.0, (88, 90): 1.0, (83, 97): 1.0, (96, 99): 1.0, (95, 98): 1.0, (93, 96): 1.0, (92, 95): 1.0, (80, 86): 1.0, (89, 91): 1.0, (85, 92): 1.0, (87, 88): 1.0, (90, 94): 1.0, (70, 75): 1.0, (82, 85): 1.0, (81, 84): 1.0, (82, 99): 1.0, (81, 98): 1.0, (91, 97): 1.0, (126, 127): 1.0, (127, 131): 1.0, (74, 75): 1.0, (10, 11): 1.0, (0, 24): 1.0, (0, 1): 1.0, (1, 2): 1.0, (2, 3): 1.0, (24, 25): 1.0, (28, 29): 1.0, (27, 28): 1.0, (23, 27): 1.0, (36, 37): 1.0, (37, 38): 1.0, (38, 39): 1.0, (3, 39): 1.0, (9, 10): 1.0, (30, 31): 1.0, (33, 34): 1.0, (129, 130): 1.0, (120, 121): 1.0, (120, 122): 1.0, (122, 123): 1.0, (123, 124): 1.0, (121, 125): 1.0, (133, 134): 1.0, (130, 135): 1.0, (136, 137): 1.0, (137, 138): 1.0, (138, 139): 1.0, (124, 139): 1.0, (134, 135): 1.0, (132, 133): 1.0, (19, 22): 1.0, (128, 129): 1.0, (66, 68): 1.0, (162, 163): 1.0, (164, 165): 1.0, (160, 161): 1.0, (158, 159): 1.0, (154, 155): 1.0, (152, 153): 1.0, (156, 157): 1.0, (150, 151): 1.0, (148, 149): 1.0, (142, 143): 1.0, (140, 141): 1.0, (15, 143): 1.0, (4, 141): 1.0, (13, 140): 1.0, (26, 142): 1.0, (47, 150): 1.0, (50, 151): 1.0, (56, 149): 1.0, (53, 148): 1.0, (25, 158): 1.0, (31, 159): 1.0, (36, 161): 1.0, (76, 152): 1.0, (32, 160): 1.0, (72, 153): 1.0, (93, 155): 1.0, (89, 154): 1.0, (84, 156): 1.0, (86, 157): 1.0, (125, 162): 1.0, (131, 163): 1.0, (136, 165): 1.0, (132, 164): 1.0, (166, 168): 1.0, (166, 167): 1.0, (167, 168): 1.0, (169, 171): 1.0, (169, 170): 1.0, (170, 171): 1.0, (166, 170): 1.0, (167, 169): 1.0, (71, 168): 1.0, (65, 171): 1.0, (174, 175): 1.0, (173, 177): 1.0, (182, 186): 1.0, (176, 182): 1.0, (176, 184): 1.0, (184, 185): 1.0, (183, 189): 1.0, (205, 283): 1.0, (259, 262): 1.0, (455, 457): 1.0, (269, 270): 1.0, (202, 203): 1.0, (409, 410): 1.0, (178, 179): 1.0, (175, 428): 1.0, (174, 203): 1.0, (191, 236): 1.0, (423, 425): 1.0, (256, 258): 1.0, (228, 231): 1.0, (227, 232): 1.0, (265, 282): 1.0, (255, 261): 1.0, (229, 231): 1.0, (230, 232): 1.0, (226, 228): 1.0, (225, 227): 1.0, (223, 229): 1.0, (224, 230): 1.0, (261, 263): 1.0, (191, 249): 1.0, (463, 464): 1.0, (257, 259): 1.0, (267, 270): 1.0, (187, 188): 1.0, (246, 399): 1.0, (476, 477): 1.0, (179, 379): 1.0, (241, 248): 1.0, (242, 247): 1.0, (244, 245): 1.0, (245, 246): 1.0, (243, 246): 1.0, (249, 431): 1.0, (268, 496): 1.0, (205, 264): 1.0, (258, 263): 1.0, (178, 235): 1.0, (244, 432): 1.0, (254, 260): 1.0, (248, 400): 1.0, (260, 262): 1.0, (173, 403): 1.0, (458, 462): 1.0, (266, 271): 1.0, (180, 183): 1.0, (234, 235): 1.0, (268, 269): 1.0, (288, 289): 1.0, (478, 479): 1.0, (172, 482): 1.0, (276, 277): 1.0, (180, 187): 1.0, (280, 281): 1.0, (284, 285): 1.0, (272, 273): 1.0, (488, 494): 1.0, (270, 490): 1.0, (172, 181): 1.0, (190, 280): 1.0, (185, 281): 1.0, (226, 272): 1.0, (225, 277): 1.0, (236, 273): 1.0, (191, 276): 1.0, (301, 364): 1.0, (205, 499): 1.0, (297, 362): 1.0, (317, 366): 1.0, (256, 289): 1.0, (327, 340): 1.0, (178, 482): 1.0, (177, 294): 1.0, (186, 297): 1.0, (191, 441): 1.0, (298, 442): 1.0, (282, 489): 1.0, (189, 296): 1.0, (236, 444): 1.0, (241, 324): 1.0, (224, 317): 1.0, (223, 318): 1.0, (242, 327): 1.0, (264, 502): 1.0, (343, 347): 1.0, (347, 348): 1.0, (294, 361): 1.0, (342, 343): 1.0, (344, 355): 1.0, (344, 353): 1.0, (353, 354): 1.0, (348, 355): 1.0, (345, 360): 1.0, (354, 360): 1.0, (318, 352): 1.0, (324, 339): 1.0, (298, 363): 1.0, (337, 345): 1.0, (302, 365): 1.0, (471, 473): 1.0, (368, 369): 1.0, (369, 370): 1.0, (368, 372): 1.0, (373, 374): 1.0, (374, 375): 1.0, (375, 376): 1.0, (370, 373): 1.0, (377, 378): 1.0, (376, 377): 1.0, (371, 378): 1.0, (395, 396): 1.0, (380, 385): 1.0, (396, 397): 1.0, (385, 386): 1.0, (384, 392): 1.0, (338, 383): 1.0, (394, 395): 1.0, (381, 390): 1.0, (381, 388): 1.0, (388, 389): 1.0, (386, 390): 1.0, (393, 394): 1.0, (382, 391): 1.0, (338, 393): 1.0, (389, 391): 1.0, (383, 384): 1.0, (265, 325): 1.0, (419, 506): 1.0, (406, 413): 1.0, (407, 408): 1.0, (425, 446): 1.0, (269, 489): 1.0, (408, 456): 1.0, (406, 456): 1.0, (474, 504): 1.0, (416, 417): 1.0, (247, 399): 1.0, (245, 400): 1.0, (174, 403): 1.0, (413, 414): 1.0, (414, 461): 1.0, (255, 316): 1.0, (254, 319): 1.0, (417, 475): 1.0, (300, 502): 1.0, (404, 429): 1.0, (398, 409): 1.0, (387, 484): 1.0, (181, 295): 1.0, (283, 500): 1.0, (188, 293): 1.0, (303, 499): 1.0, (440, 474): 1.0, (292, 293): 1.0, (283, 495): 1.0, (266, 326): 1.0, (190, 428): 1.0, (243, 431): 1.0, (191, 432): 1.0, (410, 429): 1.0, (411, 433): 1.0, (405, 446): 1.0, (430, 452): 1.0, (407, 424): 1.0, (457, 458): 1.0, (411, 422): 1.0, (302, 441): 1.0, (249, 442): 1.0, (301, 444): 1.0, (421, 448): 1.0, (462, 463): 1.0, (464, 465): 1.0, (465, 466): 1.0, (415, 450): 1.0, (466, 467): 1.0, (415, 433): 1.0, (387, 471): 1.0, (469, 478): 1.0, (421, 422): 1.0, (430, 498): 1.0, (424, 475): 1.0, (484, 485): 1.0, (469, 480): 1.0, (485, 488): 1.0, (479, 481): 1.0, (434, 508): 1.0, (447, 504): 1.0, (271, 490): 1.0, (447, 472): 1.0, (434, 435): 1.0, (435, 454): 1.0, (257, 284): 1.0, (439, 449): 1.0, (439, 468): 1.0, (204, 292): 1.0, (205, 288): 1.0, (448, 459): 1.0, (449, 453): 1.0, (264, 285): 1.0, (404, 423): 1.0, (299, 500): 1.0, (450, 451): 1.0, (451, 491): 1.0, (452, 453): 1.0, (419, 472): 1.0, (477, 480): 1.0, (454, 459): 1.0, (205, 496): 1.0, (267, 495): 1.0, (204, 379): 1.0, (460, 483): 1.0, (460, 470): 1.0, (468, 470): 1.0, (420, 506): 1.0, (437, 505): 1.0, (492, 493): 1.0, (461, 492): 1.0, (437, 440): 1.0, (483, 491): 1.0, (498, 508): 1.0, (505, 507): 1.0, (319, 352): 1.0, (371, 467): 1.0, (325, 339): 1.0, (316, 366): 1.0, (337, 405): 1.0, (295, 361): 1.0, (342, 398): 1.0, (296, 362): 1.0, (300, 364): 1.0, (299, 363): 1.0, (397, 494): 1.0, (382, 481): 1.0, (380, 476): 1.0, (416, 420): 1.0, (303, 365): 1.0, (326, 340): 1.0, (372, 455): 1.0, (392, 473): 1.0, (493, 507): 1.0, (579, 608): 1.0, (580, 610): 1.0, (578, 609): 1.0, (537, 584): 1.0, (538, 586): 1.0, (539, 600): 1.0, (541, 601): 1.0, (540, 599): 1.0, (566, 597): 1.0, (568, 598): 1.0, (567, 596): 1.0, (566, 593): 1.0, (568, 595): 1.0, (567, 594): 1.0, (535, 538): 1.0, (534, 537): 1.0, (512, 606): 1.0, (514, 607): 1.0, (513, 605): 1.0, (582, 600): 1.0, (583, 601): 1.0, (581, 599): 1.0, (533, 602): 1.0, (535, 604): 1.0, (534, 603): 1.0, (551, 591): 1.0, (553, 592): 1.0, (552, 590): 1.0, (588, 597): 1.0, (589, 598): 1.0, (587, 596): 1.0, (573, 582): 1.0, (574, 583): 1.0, (572, 581): 1.0, (576, 579): 1.0, (577, 580): 1.0, (575, 578): 1.0, (509, 570): 1.0, (511, 571): 1.0, (510, 569): 1.0, (558, 570): 1.0, (559, 571): 1.0, (557, 569): 1.0, (555, 609): 1.0, (556, 610): 1.0, (554, 608): 1.0, (519, 573): 1.0, (520, 574): 1.0, (518, 572): 1.0, (515, 539): 1.0, (517, 541): 1.0, (516, 540): 1.0, (561, 563): 1.0, (562, 565): 1.0, (514, 565): 1.0, (513, 563): 1.0, (543, 591): 1.0, (544, 592): 1.0, (542, 590): 1.0, (515, 558): 1.0, (517, 559): 1.0, (516, 557): 1.0, (555, 593): 1.0, (556, 595): 1.0, (554, 594): 1.0, (588, 602): 1.0, (589, 604): 1.0, (587, 603): 1.0, (545, 575): 1.0, (547, 577): 1.0, (546, 576): 1.0, (521, 531): 1.0, (523, 532): 1.0, (522, 530): 1.0, (548, 551): 1.0, (550, 553): 1.0, (549, 552): 1.0, (528, 531): 1.0, (529, 532): 1.0, (527, 530): 1.0, (519, 521): 1.0, (520, 523): 1.0, (518, 522): 1.0, (525, 528): 1.0, (526, 529): 1.0, (524, 527): 1.0, (548, 606): 1.0, (550, 607): 1.0, (549, 605): 1.0, (526, 562): 1.0, (524, 561): 1.0, (543, 545): 1.0, (544, 547): 1.0, (542, 546): 1.0, (511, 586): 1.0, (510, 584): 1.0, (202, 552): 1.0, (245, 551): 1.0, (234, 596): 1.0, (269, 597): 1.0}
me_plane_003.attributes.new('crease_edge', 'FLOAT', 'EDGE').data.foreach_set('value', [_k.get((min(e.vertices), max(e.vertices)), 0.0) for e in me_plane_003.edges])
me_plane_003.materials.append(mat_prox_alum_106)
me_plane_003.materials.append(mat_prox_kevlar_106)
me_plane_003.materials.append(mat_prox_rough_plastic_049)
me_plane_003.materials.append(mat_prox_easy_spec_106)
me_plane_003.materials.append(mat_prox_soap_104)
me_plane_003.materials.append(mat_prox_emission_104)
me_plane_003.use_remesh_preserve_volume = False
me_plane_003.use_remesh_preserve_attributes = False
me_plane_003.use_mirror_vertex_groups = False
me_plane_003.update()

# ---- objects
ob_ap_switchsml2 = bpy.data.objects.new('AP_switchsml2', me_plane_014)
ob_bb_switchsml2 = bpy.data.objects.new('BB_switchsml2', me_plane_015)
ob_ob_switchsml2 = bpy.data.objects.new('OB_switchsml2', me_plane_003)

# ---- transforms, parenting, visibility, modifiers, constraints
ob_ap_switchsml2.location = (0.0, 0.0, 0.0)
ob_ap_switchsml2.hide_render = True
ob_ap_switchsml2.visible_camera = False
ob_ap_switchsml2.visible_diffuse = False
ob_ap_switchsml2.visible_glossy = False
ob_ap_switchsml2.visible_transmission = False
ob_ap_switchsml2.visible_volume_scatter = False
ob_ap_switchsml2.visible_shadow = False
ob_ap_switchsml2.display_type = 'WIRE'
ob_ap_switchsml2.show_wire = True
ob_ap_switchsml2.show_all_edges = True
ob_ap_switchsml2.show_in_front = True
ob_ap_switchsml2.lineart.crease_threshold = 0.0
ob_bb_switchsml2.parent = ob_ap_switchsml2
ob_bb_switchsml2.location = (0.0, 0.0, 0.0)
ob_bb_switchsml2.hide_render = True
ob_bb_switchsml2.visible_camera = False
ob_bb_switchsml2.visible_diffuse = False
ob_bb_switchsml2.visible_glossy = False
ob_bb_switchsml2.visible_transmission = False
ob_bb_switchsml2.visible_volume_scatter = False
ob_bb_switchsml2.visible_shadow = False
ob_bb_switchsml2.display_type = 'WIRE'
ob_bb_switchsml2.show_wire = True
ob_bb_switchsml2.show_all_edges = True
ob_bb_switchsml2.lineart.crease_threshold = 0.0
_m = ob_bb_switchsml2.modifiers.new('Auto Smooth', 'NODES')
_m.node_group = ng_auto_smooth
_gi = [s.identifier for s in ng_auto_smooth.interface.items_tree if s.item_type == 'SOCKET' and s.in_out == 'INPUT']
_m[_gi[1]] = 1.047  # Angle
ob_ob_switchsml2.parent = ob_ap_switchsml2
ob_ob_switchsml2.location = (0.0, 0.0, -0.04566)
ob_ob_switchsml2.display_type = 'SOLID'
ob_ob_switchsml2.show_transparent = True
ob_ob_switchsml2.lineart.crease_threshold = 0.0
_m = ob_ob_switchsml2.modifiers.new('Bevel', 'BEVEL')
_m.width = 0.0048
_m.width_pct = 0.0048
_m.segments = 3
_m.limit_method = 'WEIGHT'
_m.use_clamp_overlap = False
_m.profile = 0.7
_m.material = 0
_m.spread = 0.0
_m = ob_ob_switchsml2.modifiers.new('Auto Smooth', 'NODES')
_m.node_group = ng_auto_smooth
_gi = [s.identifier for s in ng_auto_smooth.interface.items_tree if s.item_type == 'SOCKET' and s.in_out == 'INPUT']
_m[_gi[1]] = 1.047  # Angle

# ---- collection membership
col_collection_1.objects.link(ob_ap_switchsml2)
col_collection_1.objects.link(ob_bb_switchsml2)
col_collection_1.objects.link(ob_ob_switchsml2)

# ---- scene / render settings (as saved in the file)
scene.frame_start = 1; scene.frame_end = 100; scene.frame_set(98)
scene.render.engine = 'CYCLES'
scene.render.image_settings.color_depth = '16'
scene.render.image_settings.compression = 90
scene.render.resolution_x = 1024
scene.render.resolution_y = 1024
scene.render.resolution_percentage = 50
scene.render.dither_intensity = 0.0
scene.render.use_simplify = True
scene.render.use_persistent_data = True
scene.cycles.use_denoising = False
scene.cycles.samples = 100
scene.cycles.sampling_pattern = 'TABULATED_SOBOL'
scene.cycles.light_sampling_threshold = 0.0
scene.cycles.use_adaptive_sampling = False
scene.cycles.use_light_tree = False
scene.cycles.caustics_reflective = False
scene.cycles.caustics_refractive = False
scene.cycles.blur_glossy = 4.0
scene.cycles.max_bounces = 4
scene.cycles.transmission_bounces = 4
scene.cycles.volume_bounces = 2
scene.cycles.transparent_max_bounces = 4
scene.cycles.use_animated_seed = True
scene.cycles.sample_clamp_direct = 4.0
scene.cycles.sample_clamp_indirect = 2.0
scene.cycles.debug_bvh_type = 'STATIC_BVH'
scene.view_settings.view_transform = 'Standard'
bpy.context.view_layer.update()

# ---- added for rendering (the .blend has no active camera): camera
cam_auto = bpy.data.cameras.new('AutoCamera')
cam_auto.lens = 50.0
cam_auto.sensor_width = 36.0
cam_auto.clip_end = 1000.0
ob_auto_camera = bpy.data.objects.new('AutoCamera', cam_auto)
scene.collection.objects.link(ob_auto_camera)
ob_auto_camera.location = (0.906169, -1.0874, 0.714409)
ob_auto_camera.rotation_euler = (1.09748, -7.21219e-08, 0.694738)
scene.camera = ob_auto_camera
bpy.context.view_layer.update()
